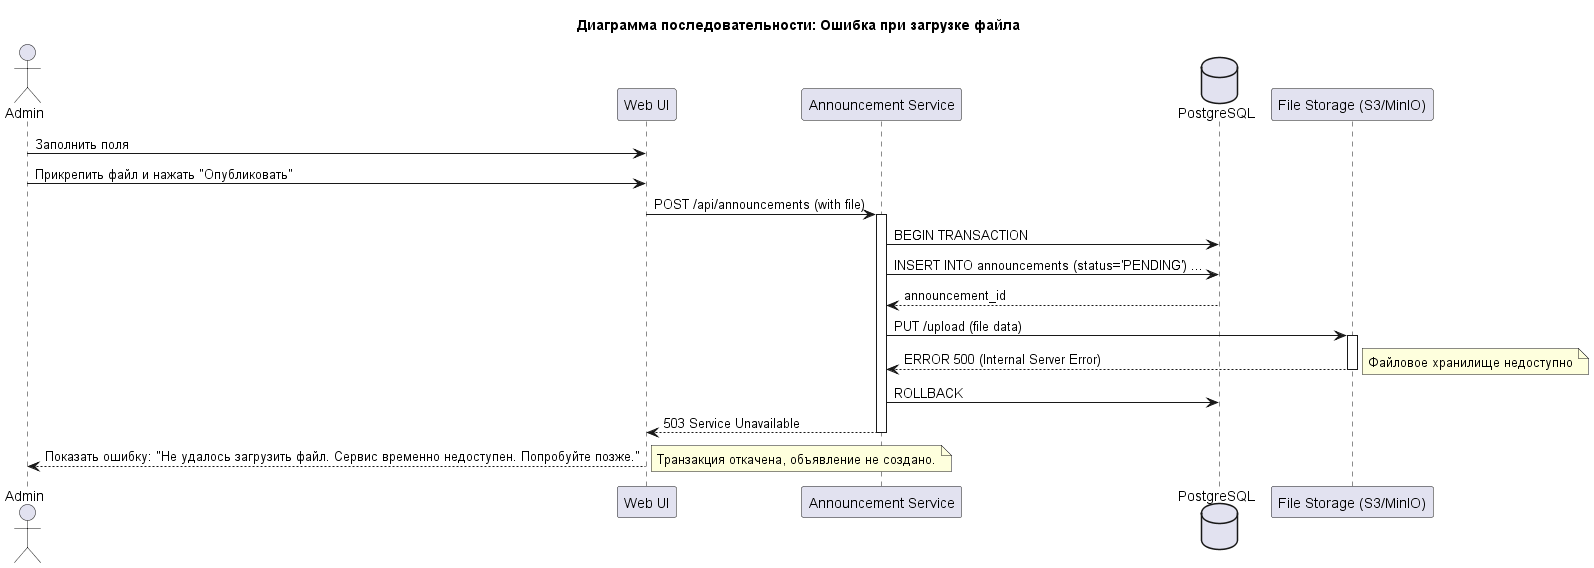

The diagram above was rendered by PlantUML. Its source (embedded in the PNG):
@startuml sequence-error-payment
title Диаграмма последовательности: Ошибка при загрузке файла

actor Admin as A
participant "Web UI" as UI
participant "Announcement Service" as AS
database "PostgreSQL" as DB
participant "File Storage (S3/MinIO)" as FS

A -> UI: Заполнить поля
A -> UI: Прикрепить файл и нажать "Опубликовать"
UI -> AS: POST /api/announcements (with file)
activate AS

AS -> DB: BEGIN TRANSACTION
AS -> DB: INSERT INTO announcements (status='PENDING') ...
DB --> AS: announcement_id
AS -> FS: PUT /upload (file data)
activate FS
FS --> AS: ERROR 500 (Internal Server Error)
deactivate FS
note right: Файловое хранилище недоступно

AS -> DB: ROLLBACK
AS --> UI: 503 Service Unavailable
deactivate AS

UI --> A: Показать ошибку: "Не удалось загрузить файл. Сервис временно недоступен. Попробуйте позже."
note right: Транзакция откачена, объявление не создано.

@enduml